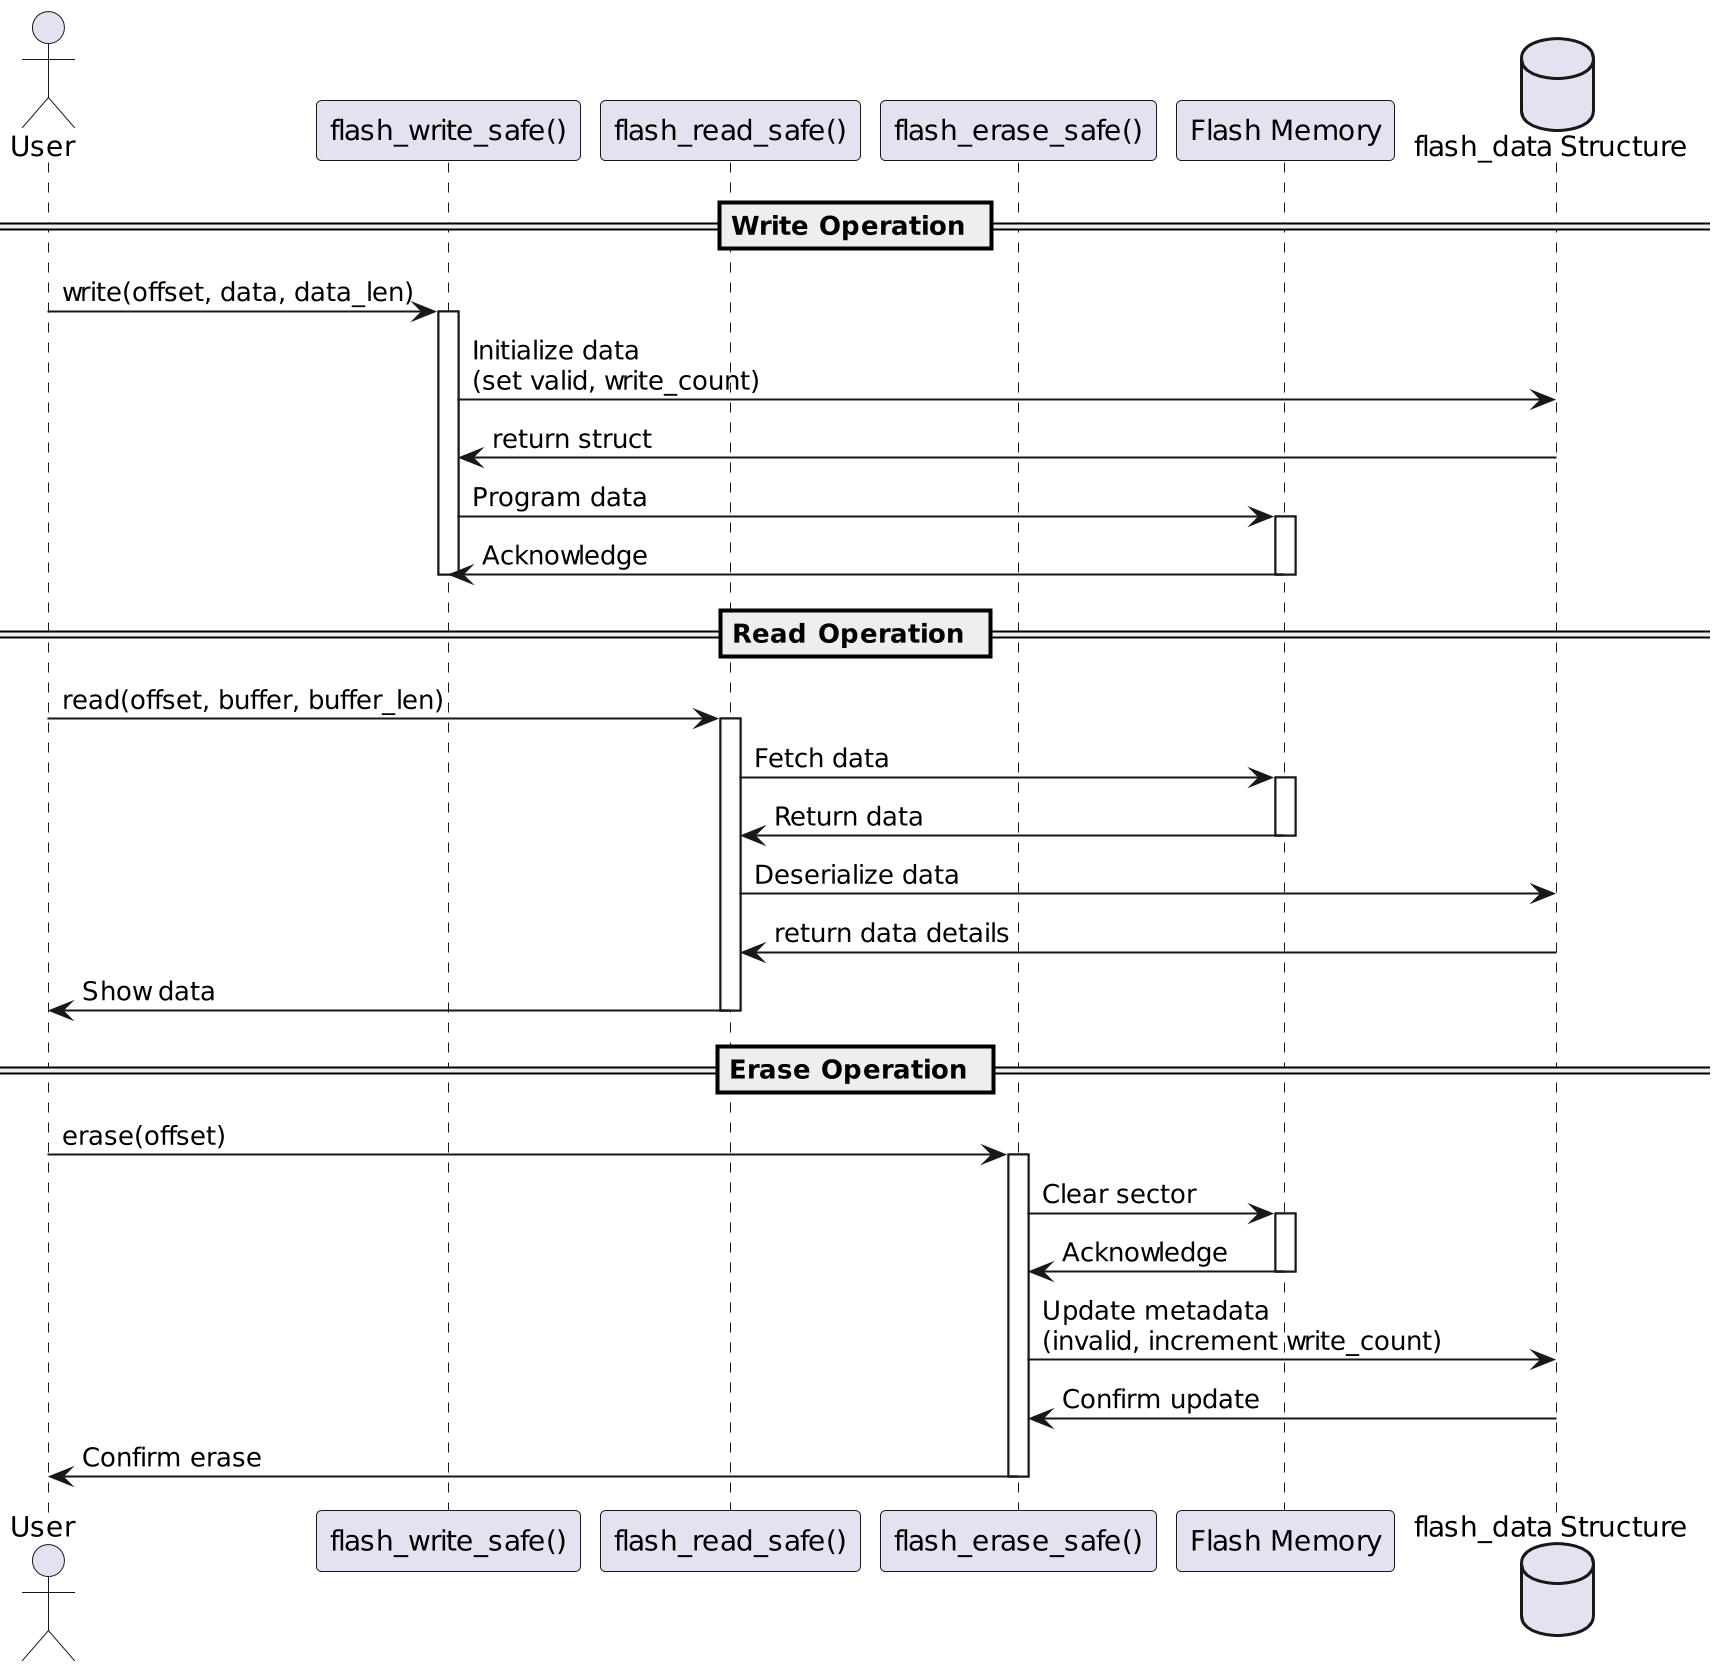

The diagram above was rendered by PlantUML. Its source (embedded in the PNG):
@startuml
scale 2
actor User as user
participant "flash_write_safe()" as write
participant "flash_read_safe()" as read
participant "flash_erase_safe()" as erase
participant "Flash Memory" as flash
database "flash_data Structure" as dataStruct

== Write Operation ==
user -> write : write(offset, data, data_len)
activate write
write -> dataStruct : Initialize data\n(set valid, write_count)
dataStruct -> write : return struct
write -> flash : Program data
activate flash
flash -> write : Acknowledge
deactivate flash
deactivate write

== Read Operation ==
user -> read : read(offset, buffer, buffer_len)
activate read
read -> flash : Fetch data
activate flash
flash -> read : Return data
deactivate flash
read -> dataStruct : Deserialize data
dataStruct -> read : return data details
read -> user : Show data
deactivate read

== Erase Operation ==
user -> erase : erase(offset)
activate erase
erase -> flash : Clear sector
activate flash
flash -> erase : Acknowledge
deactivate flash
erase -> dataStruct : Update metadata\n(invalid, increment write_count)
dataStruct -> erase : Confirm update
erase -> user : Confirm erase
deactivate erase
@enduml